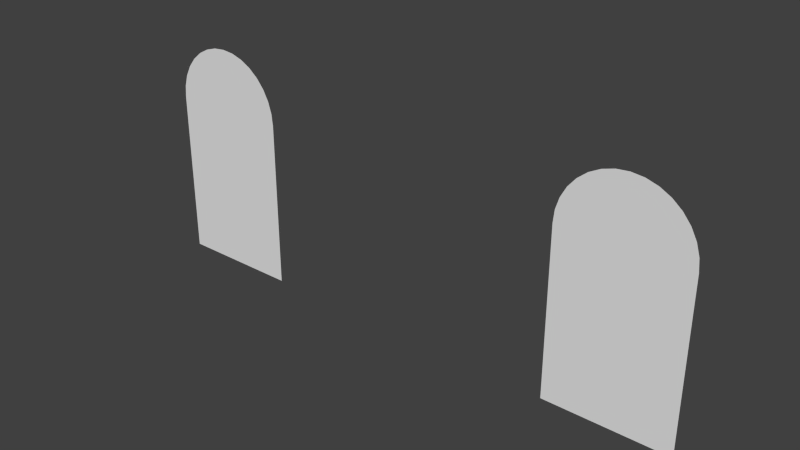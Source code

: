 # Source: windows.blend  (saved by Blender 2.79.0; exported with 4.5.12 LTS)
import bpy
from mathutils import Matrix  # noqa: F401  (used for matrix-valued properties, if any)

bpy.ops.wm.read_factory_settings(use_empty=True)
scene = bpy.context.scene
scene.name = 'Scene'

# ---- collections
col_collection_1 = bpy.data.collections.new('Collection 1'); scene.collection.children.link(col_collection_1)

# ---- world
world_world = bpy.data.worlds.new('World'); scene.world = world_world
world_world.color = (0.05088, 0.05088, 0.05088)
world_world.use_sun_shadow = False
world_world.sun_shadow_jitter_overblur = 0.0
world_world.cycles.sampling_method = 'NONE'
world_world.cycles.sample_map_resolution = 256

# ---- meshes
me_plane = bpy.data.meshes.new('Plane')
me_plane.from_pydata([(0.01707, -0.8115, 0.0), (-0.1255, -0.8049, -1.49e-08), (-0.169, -0.8029, 0.0), (-0.31, -0.7828, 0.0), (-0.3478, -0.7774, 0.0), (-0.4778, -0.7447, 0.0), (-0.9182, -0.4505, 2.98e-08), (-0.9326, -0.3815, 0.0), (0.898, -0.5346, -1.49e-08), (0.9095, -0.5168, -1.49e-08), (0.6913, -0.6801, 0.0), (0.6608, -0.6919, 0.0), (-0.6823, -0.6658, 2.98e-08), (-0.6572, -0.6801, -1.49e-08), (0.8099, -0.6122, -1.49e-08), (0.8794, -0.5511, 0.0), (0.8099, -0.6122, 0.0), (0.5468, -0.7359, 0.0), (0.4835, -0.7519, 0.0), (0.2031, -0.8029, 0.0), (0.3441, -0.7828, 0.0), (0.05643, -0.8097, 0.0), (0.9706, -0.363, -1.49e-08), (0.9706, -0.1075, 0.0), (-0.5329, 0.8444, -1.49e-08), (-0.9365, 0.8444, 2.98e-08), (0.9562, -0.432, -1.49e-08), (0.9523, -0.4505, -1.49e-08), (-0.5127, -0.7359, 0.0), (-0.5402, -0.7253, 0.0), (-0.7758, -0.6122, 2.98e-08), (-0.8639, -0.5346, 2.98e-08), (-0.7944, -0.5958, 2.98e-08), (-0.9067, -0.4683, 0.0), (0.9706, 0.8444, -1.49e-08), (-0.9365, -0.1075, 0.0), (0.7164, -0.6658, 0.0), (-0.9365, -0.363, 2.98e-08), (0.4486, -0.7606, 0.0), (0.382, -0.7774, 0.0), (-0.1649, -0.8031, 2.98e-08), (-0.6541, -0.6813, 0.0)], [], [(35, 37, 7, 6, 33, 31, 32, 30, 12, 13, 41, 29, 28, 5, 4, 3, 2, 40, 1, 0, 21, 19, 20, 39, 38, 18, 17, 11, 10, 36, 16, 14, 15, 8, 9, 27, 26, 22, 23, 34, 24, 25)])
_uv = me_plane.uv_layers.new(name='Cube-mesh-map-0')
_uv.uv.foreach_set('vector', [0.0, 0.0, 0.0, 0.0, 0.0, 0.0, 0.0, 0.0, 0.0, 0.0, 0.0, 0.0, 0.0, 0.0, 0.0, 0.0, 0.0, 0.0, 0.0, 0.0, 0.0, 0.0, 0.0, 0.0, 0.0, 0.0, 0.0, 0.0, 0.0, 0.0, 0.0, 0.0, 0.0, 0.0, 0.0, 0.0, 0.0, 0.0, 0.0, 0.0, 0.0, 0.0, 0.0, 0.0, 0.0, 0.0, 0.0, 0.0, 0.0, 0.0, 0.0, 0.0, 0.0, 0.0, 0.0, 0.0, 0.0, 0.0, 0.0, 0.0, 0.0, 0.0, 0.0, 0.0, 0.0, 0.0, 0.0, 0.0, 0.0, 0.0, 0.0, 0.0, 0.0, 0.0, 0.0, 0.0, 0.0, 0.0, 0.0, 0.0, 0.0, 0.0, 0.0, 0.0])
me_plane.use_remesh_preserve_volume = False
me_plane.use_remesh_preserve_attributes = False
me_plane.use_mirror_vertex_groups = False
me_plane.update()
me_plane_001 = bpy.data.meshes.new('Plane.001')
me_plane_001.from_pydata([(0.3543, 0.5081, 0.0), (-0.5503, 0.5081, -7.451e-09), (-0.3822, -0.4092, 0.0), (-0.3638, -0.4163, 0.0), (0.5971, 0.5081, 0.0), (0.5971, -0.06469, -7.451e-09), (0.5861, -0.2711, 0.0), (0.5885, -0.2599, 7.451e-09), (-0.1961, -0.4677, -1.49e-08), (-0.1113, -0.4798, 6.706e-08), (-0.2953, -0.4428, 0.0), (-0.5066, -0.3217, 0.0), (-0.5323, -0.2818, 0.0), (-0.5392, -0.2711, 7.451e-09), (-0.5479, -0.2296, 7.451e-09), (0.4107, -0.4163, 0.0), (0.4291, -0.4092, 0.0), (0.3422, -0.4428, 0.0), (0.243, -0.4677, 0.0), (0.3212, -0.448, 7.451e-09), (0.02344, -0.4882, -7.451e-09), (0.1117, -0.4841, 2.98e-08), (-0.5503, -0.06469, 0.0), (0.5005, -0.3683, 7.451e-09), (0.4442, -0.4006, 7.451e-09), (0.1354, -0.4831, 0.0), (0.2202, -0.4709, 0.0), (-0.0648, -0.4841, -7.451e-09), (-0.2743, -0.448, 0.0), (0.5535, -0.3217, 0.0), (0.5117, -0.3584, 7.451e-09), (0.5604, -0.311, 7.451e-09), (-0.3973, -0.4006, -7.451e-09), (0.5971, -0.2184, 0.0), (-0.4536, -0.3683, 0.0), (-0.4648, -0.3584, -7.451e-09), (-0.08849, -0.4831, -1.49e-08), (-0.5503, -0.2184, 7.451e-09)], [], [(37, 14, 13, 12, 11, 35, 34, 32, 2, 3, 10, 28, 8, 9, 36, 27, 20, 21, 25, 26, 18, 19, 17, 15, 16, 24, 23, 30, 29, 31, 6, 7, 33, 5, 4, 0, 1, 22)])
_uv = me_plane_001.uv_layers.new(name='Cube-mesh-map-0')
_uv.uv.foreach_set('vector', [0.0, 0.0, 0.0, 0.0, 0.0, 0.0, 0.0, 0.0, 0.0, 0.0, 0.0, 0.0, 0.0, 0.0, 0.0, 0.0, 0.0, 0.0, 0.0, 0.0, 0.0, 0.0, 0.0, 0.0, 0.0, 0.0, 0.0, 0.0, 0.0, 0.0, 0.0, 0.0, 0.0, 0.0, 0.0, 0.0, 0.0, 0.0, 0.0, 0.0, 0.0, 0.0, 0.0, 0.0, 0.0, 0.0, 0.0, 0.0, 0.0, 0.0, 0.0, 0.0, 0.0, 0.0, 0.0, 0.0, 0.0, 0.0, 0.0, 0.0, 0.0, 0.0, 0.0, 0.0, 0.0, 0.0, 0.0, 0.0, 0.0, 0.0, 0.0, 0.0, 0.0, 0.0, 0.0, 0.0])
_uv.active_render = True
_uv = me_plane_001.uv_layers.new(name='Cube-mesh-map-0.001')
_uv.uv.foreach_set('vector', [0.0, 0.0, 0.0, 0.0, 0.0, 0.0, 0.0, 0.0, 0.0, 0.0, 0.0, 0.0, 0.0, 0.0, 0.0, 0.0, 0.0, 0.0, 0.0, 0.0, 0.0, 0.0, 0.0, 0.0, 0.0, 0.0, 0.0, 0.0, 0.0, 0.0, 0.0, 0.0, 0.0, 0.0, 0.0, 0.0, 0.0, 0.0, 0.0, 0.0, 0.0, 0.0, 0.0, 0.0, 0.0, 0.0, 0.0, 0.0, 0.0, 0.0, 0.0, 0.0, 0.0, 0.0, 0.0, 0.0, 0.0, 0.0, 0.0, 0.0, 0.0, 0.0, 0.0, 0.0, 0.0, 0.0, 0.0, 0.0, 0.0, 0.0, 0.0, 0.0, 0.0, 0.0, 0.0, 0.0])
me_plane_001.use_remesh_preserve_volume = False
me_plane_001.use_remesh_preserve_attributes = False
me_plane_001.use_mirror_vertex_groups = False
me_plane_001.update()

# ---- objects
ob_window1 = bpy.data.objects.new('window1', me_plane)
ob_window2 = bpy.data.objects.new('window2', me_plane_001)

# ---- transforms, parenting, visibility, modifiers, constraints
ob_window1.location = (3.518, -19.79, 11.36)
ob_window1.rotation_euler = (1.571, 0.0, 0.0)
ob_window1.scale = (-1.049, -2.23, 1.0)
ob_window1.lock_scale = (True, False, True)
ob_window1.lineart.crease_threshold = 0.0
ob_window2.parent = ob_window1
ob_window2.matrix_parent_inverse = Matrix(((-0.9536, 0.0, 0.0, 3.355), (1.069e-07, 2.98e-08, -0.4485, 5.093), (1.042e-14, -1.0, -4.371e-08, -19.79), (0.0, 0.0, 0.0, 1.0)))
ob_window2.location = (-3.459, -19.79, 11.36)
ob_window2.rotation_euler = (1.571, 0.0, 0.0)
ob_window2.scale = (-1.743, -3.706, 1.662)
ob_window2.lineart.crease_threshold = 0.0

# ---- collection membership
col_collection_1.objects.link(ob_window1)
col_collection_1.objects.link(ob_window2)

# ---- scene / render settings (as saved in the file)
scene.frame_start = 1; scene.frame_end = 250; scene.frame_set(43)
scene.render.engine = 'BLENDER_EEVEE_NEXT'
scene.render.resolution_percentage = 50
scene.render.dither_intensity = 0.0
scene.cycles.use_denoising = False
scene.cycles.samples = 10
scene.cycles.sampling_pattern = 'TABULATED_SOBOL'
scene.cycles.light_sampling_threshold = 0.0
scene.cycles.use_adaptive_sampling = False
scene.cycles.use_light_tree = False
scene.cycles.blur_glossy = 0.0
scene.cycles.pixel_filter_type = 'GAUSSIAN'
scene.cycles.sample_clamp_indirect = 0.0
scene.view_settings.view_transform = 'Standard'
bpy.context.view_layer.update()

# ---- added for rendering (the .blend has no active camera and no usable light): camera, sun
cam_auto = bpy.data.cameras.new('AutoCamera')
cam_auto.lens = 50.0
cam_auto.sensor_width = 36.0
cam_auto.clip_end = 1000.0
ob_auto_camera = bpy.data.objects.new('AutoCamera', cam_auto)
scene.collection.objects.link(ob_auto_camera)
ob_auto_camera.location = (9.00057, -30.5891, 18.5204)
ob_auto_camera.rotation_euler = (1.09748, -7.21219e-08, 0.694738)
scene.camera = ob_auto_camera
light_auto_sun = bpy.data.lights.new('AutoSun', 'SUN')
light_auto_sun.energy = 3.0
light_auto_sun.angle = 0.0523599
ob_auto_sun = bpy.data.objects.new('AutoSun', light_auto_sun)
scene.collection.objects.link(ob_auto_sun)
ob_auto_sun.rotation_euler = (0.872665, 0.174533, 0.523599)
bpy.context.view_layer.update()
